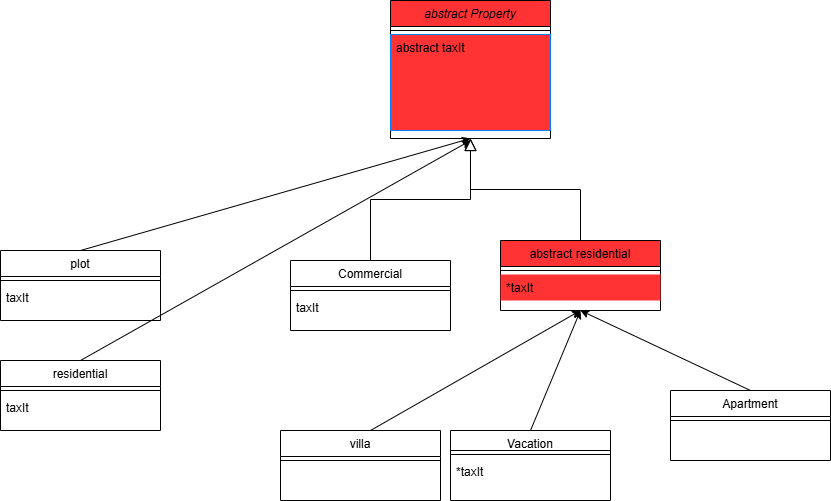

The diagram above was exported from draw.io. Its source (the exported page's mxGraphModel, read from the mxfile embedded in the PNG):
<mxGraphModel dx="2288" dy="767" grid="1" gridSize="10" guides="1" tooltips="1" connect="1" arrows="1" fold="1" page="1" pageScale="1" pageWidth="827" pageHeight="1169" math="0" shadow="0">
  <root>
    <mxCell id="WIyWlLk6GJQsqaUBKTNV-0" />
    <mxCell id="WIyWlLk6GJQsqaUBKTNV-1" parent="WIyWlLk6GJQsqaUBKTNV-0" />
    <mxCell id="zkfFHV4jXpPFQw0GAbJ--0" value="abstract Property" style="swimlane;fontStyle=2;align=center;verticalAlign=top;childLayout=stackLayout;horizontal=1;startSize=26;horizontalStack=0;resizeParent=1;resizeLast=0;collapsible=1;marginBottom=0;rounded=0;shadow=0;strokeWidth=1;fillColor=#FF3333;" parent="WIyWlLk6GJQsqaUBKTNV-1" vertex="1">
      <mxGeometry x="220" y="120" width="160" height="138" as="geometry">
        <mxRectangle x="230" y="140" width="160" height="26" as="alternateBounds" />
      </mxGeometry>
    </mxCell>
    <mxCell id="zkfFHV4jXpPFQw0GAbJ--4" value="" style="line;html=1;strokeWidth=1;align=left;verticalAlign=middle;spacingTop=-1;spacingLeft=3;spacingRight=3;rotatable=0;labelPosition=right;points=[];portConstraint=eastwest;fillColor=#FF3333;" parent="zkfFHV4jXpPFQw0GAbJ--0" vertex="1">
      <mxGeometry y="26" width="160" height="8" as="geometry" />
    </mxCell>
    <mxCell id="zkfFHV4jXpPFQw0GAbJ--5" value="abstract taxIt" style="text;align=left;verticalAlign=top;spacingLeft=4;spacingRight=4;overflow=hidden;rotatable=0;points=[[0,0.5],[1,0.5]];portConstraint=eastwest;fillColor=#FF3333;strokeColor=#007FFF;" parent="zkfFHV4jXpPFQw0GAbJ--0" vertex="1">
      <mxGeometry y="34" width="160" height="96" as="geometry" />
    </mxCell>
    <mxCell id="zkfFHV4jXpPFQw0GAbJ--12" value="" style="endArrow=block;endSize=10;endFill=0;shadow=0;strokeWidth=1;rounded=0;curved=0;edgeStyle=elbowEdgeStyle;elbow=vertical;" parent="WIyWlLk6GJQsqaUBKTNV-1" target="zkfFHV4jXpPFQw0GAbJ--0" edge="1">
      <mxGeometry width="160" relative="1" as="geometry">
        <mxPoint x="200" y="380" as="sourcePoint" />
        <mxPoint x="200" y="203" as="targetPoint" />
      </mxGeometry>
    </mxCell>
    <mxCell id="zkfFHV4jXpPFQw0GAbJ--13" value="abstract residential" style="swimlane;fontStyle=0;align=center;verticalAlign=top;childLayout=stackLayout;horizontal=1;startSize=26;horizontalStack=0;resizeParent=1;resizeLast=0;collapsible=1;marginBottom=0;rounded=0;shadow=0;strokeWidth=1;fillColor=#FF3333;" parent="WIyWlLk6GJQsqaUBKTNV-1" vertex="1">
      <mxGeometry x="330" y="360" width="160" height="70" as="geometry">
        <mxRectangle x="340" y="380" width="170" height="26" as="alternateBounds" />
      </mxGeometry>
    </mxCell>
    <mxCell id="zkfFHV4jXpPFQw0GAbJ--15" value="" style="line;html=1;strokeWidth=1;align=left;verticalAlign=middle;spacingTop=-1;spacingLeft=3;spacingRight=3;rotatable=0;labelPosition=right;points=[];portConstraint=eastwest;fillColor=#FF3333;" parent="zkfFHV4jXpPFQw0GAbJ--13" vertex="1">
      <mxGeometry y="26" width="160" height="8" as="geometry" />
    </mxCell>
    <mxCell id="zkfFHV4jXpPFQw0GAbJ--14" value="*taxIt" style="text;align=left;verticalAlign=top;spacingLeft=4;spacingRight=4;overflow=hidden;rotatable=0;points=[[0,0.5],[1,0.5]];portConstraint=eastwest;fillColor=#FF3333;" parent="zkfFHV4jXpPFQw0GAbJ--13" vertex="1">
      <mxGeometry y="34" width="160" height="26" as="geometry" />
    </mxCell>
    <mxCell id="zkfFHV4jXpPFQw0GAbJ--16" value="" style="endArrow=block;endSize=10;endFill=0;shadow=0;strokeWidth=1;rounded=0;curved=0;edgeStyle=elbowEdgeStyle;elbow=vertical;" parent="WIyWlLk6GJQsqaUBKTNV-1" source="zkfFHV4jXpPFQw0GAbJ--13" target="zkfFHV4jXpPFQw0GAbJ--0" edge="1">
      <mxGeometry width="160" relative="1" as="geometry">
        <mxPoint x="210" y="373" as="sourcePoint" />
        <mxPoint x="310" y="271" as="targetPoint" />
      </mxGeometry>
    </mxCell>
    <mxCell id="vCDgsuiUNyswY2zgWZEA-4" value="Commercial" style="swimlane;fontStyle=0;align=center;verticalAlign=top;childLayout=stackLayout;horizontal=1;startSize=26;horizontalStack=0;resizeParent=1;resizeLast=0;collapsible=1;marginBottom=0;rounded=0;shadow=0;strokeWidth=1;" vertex="1" parent="WIyWlLk6GJQsqaUBKTNV-1">
      <mxGeometry x="120" y="380" width="160" height="70" as="geometry">
        <mxRectangle x="340" y="380" width="170" height="26" as="alternateBounds" />
      </mxGeometry>
    </mxCell>
    <mxCell id="vCDgsuiUNyswY2zgWZEA-5" value="" style="line;html=1;strokeWidth=1;align=left;verticalAlign=middle;spacingTop=-1;spacingLeft=3;spacingRight=3;rotatable=0;labelPosition=right;points=[];portConstraint=eastwest;" vertex="1" parent="vCDgsuiUNyswY2zgWZEA-4">
      <mxGeometry y="26" width="160" height="8" as="geometry" />
    </mxCell>
    <mxCell id="vCDgsuiUNyswY2zgWZEA-6" value="taxIt" style="text;align=left;verticalAlign=top;spacingLeft=4;spacingRight=4;overflow=hidden;rotatable=0;points=[[0,0.5],[1,0.5]];portConstraint=eastwest;" vertex="1" parent="vCDgsuiUNyswY2zgWZEA-4">
      <mxGeometry y="34" width="160" height="26" as="geometry" />
    </mxCell>
    <mxCell id="vCDgsuiUNyswY2zgWZEA-7" value="plot" style="swimlane;fontStyle=0;align=center;verticalAlign=top;childLayout=stackLayout;horizontal=1;startSize=26;horizontalStack=0;resizeParent=1;resizeLast=0;collapsible=1;marginBottom=0;rounded=0;shadow=0;strokeWidth=1;" vertex="1" parent="WIyWlLk6GJQsqaUBKTNV-1">
      <mxGeometry x="-170" y="370" width="160" height="70" as="geometry">
        <mxRectangle x="340" y="380" width="170" height="26" as="alternateBounds" />
      </mxGeometry>
    </mxCell>
    <mxCell id="vCDgsuiUNyswY2zgWZEA-8" value="" style="line;html=1;strokeWidth=1;align=left;verticalAlign=middle;spacingTop=-1;spacingLeft=3;spacingRight=3;rotatable=0;labelPosition=right;points=[];portConstraint=eastwest;" vertex="1" parent="vCDgsuiUNyswY2zgWZEA-7">
      <mxGeometry y="26" width="160" height="8" as="geometry" />
    </mxCell>
    <mxCell id="vCDgsuiUNyswY2zgWZEA-9" value="taxIt" style="text;align=left;verticalAlign=top;spacingLeft=4;spacingRight=4;overflow=hidden;rotatable=0;points=[[0,0.5],[1,0.5]];portConstraint=eastwest;" vertex="1" parent="vCDgsuiUNyswY2zgWZEA-7">
      <mxGeometry y="34" width="160" height="26" as="geometry" />
    </mxCell>
    <mxCell id="vCDgsuiUNyswY2zgWZEA-10" value="" style="endArrow=classic;html=1;rounded=0;exitX=0.5;exitY=0;exitDx=0;exitDy=0;entryX=0.5;entryY=1;entryDx=0;entryDy=0;" edge="1" parent="WIyWlLk6GJQsqaUBKTNV-1" source="vCDgsuiUNyswY2zgWZEA-7" target="zkfFHV4jXpPFQw0GAbJ--0">
      <mxGeometry width="50" height="50" relative="1" as="geometry">
        <mxPoint x="390" y="290" as="sourcePoint" />
        <mxPoint x="440" y="240" as="targetPoint" />
      </mxGeometry>
    </mxCell>
    <mxCell id="vCDgsuiUNyswY2zgWZEA-11" value="Vacation" style="swimlane;fontStyle=0;align=center;verticalAlign=top;childLayout=stackLayout;horizontal=1;startSize=20;horizontalStack=0;resizeParent=1;resizeLast=0;collapsible=1;marginBottom=0;rounded=0;shadow=0;strokeWidth=1;" vertex="1" parent="WIyWlLk6GJQsqaUBKTNV-1">
      <mxGeometry x="280" y="550" width="160" height="70" as="geometry">
        <mxRectangle x="340" y="380" width="170" height="26" as="alternateBounds" />
      </mxGeometry>
    </mxCell>
    <mxCell id="vCDgsuiUNyswY2zgWZEA-12" value="" style="line;html=1;strokeWidth=1;align=left;verticalAlign=middle;spacingTop=-1;spacingLeft=3;spacingRight=3;rotatable=0;labelPosition=right;points=[];portConstraint=eastwest;" vertex="1" parent="vCDgsuiUNyswY2zgWZEA-11">
      <mxGeometry y="20" width="160" height="8" as="geometry" />
    </mxCell>
    <mxCell id="vCDgsuiUNyswY2zgWZEA-13" value="*taxIt" style="text;align=left;verticalAlign=top;spacingLeft=4;spacingRight=4;overflow=hidden;rotatable=0;points=[[0,0.5],[1,0.5]];portConstraint=eastwest;" vertex="1" parent="vCDgsuiUNyswY2zgWZEA-11">
      <mxGeometry y="28" width="160" height="26" as="geometry" />
    </mxCell>
    <mxCell id="vCDgsuiUNyswY2zgWZEA-14" value="Apartment" style="swimlane;fontStyle=0;align=center;verticalAlign=top;childLayout=stackLayout;horizontal=1;startSize=26;horizontalStack=0;resizeParent=1;resizeLast=0;collapsible=1;marginBottom=0;rounded=0;shadow=0;strokeWidth=1;" vertex="1" parent="WIyWlLk6GJQsqaUBKTNV-1">
      <mxGeometry x="500" y="510" width="160" height="70" as="geometry">
        <mxRectangle x="340" y="380" width="170" height="26" as="alternateBounds" />
      </mxGeometry>
    </mxCell>
    <mxCell id="vCDgsuiUNyswY2zgWZEA-15" value="" style="line;html=1;strokeWidth=1;align=left;verticalAlign=middle;spacingTop=-1;spacingLeft=3;spacingRight=3;rotatable=0;labelPosition=right;points=[];portConstraint=eastwest;" vertex="1" parent="vCDgsuiUNyswY2zgWZEA-14">
      <mxGeometry y="26" width="160" height="8" as="geometry" />
    </mxCell>
    <mxCell id="vCDgsuiUNyswY2zgWZEA-17" value="" style="endArrow=classic;html=1;rounded=0;" edge="1" parent="WIyWlLk6GJQsqaUBKTNV-1">
      <mxGeometry width="50" height="50" relative="1" as="geometry">
        <mxPoint x="200" y="550" as="sourcePoint" />
        <mxPoint x="410" y="430" as="targetPoint" />
      </mxGeometry>
    </mxCell>
    <mxCell id="vCDgsuiUNyswY2zgWZEA-18" value="" style="endArrow=classic;html=1;rounded=0;entryX=0.5;entryY=1;entryDx=0;entryDy=0;exitX=0.5;exitY=0;exitDx=0;exitDy=0;" edge="1" parent="WIyWlLk6GJQsqaUBKTNV-1" source="vCDgsuiUNyswY2zgWZEA-14" target="zkfFHV4jXpPFQw0GAbJ--13">
      <mxGeometry width="50" height="50" relative="1" as="geometry">
        <mxPoint x="390" y="540" as="sourcePoint" />
        <mxPoint x="440" y="490" as="targetPoint" />
      </mxGeometry>
    </mxCell>
    <mxCell id="vCDgsuiUNyswY2zgWZEA-19" value="" style="endArrow=classic;html=1;rounded=0;entryX=0.5;entryY=1;entryDx=0;entryDy=0;exitX=0.5;exitY=0;exitDx=0;exitDy=0;" edge="1" parent="WIyWlLk6GJQsqaUBKTNV-1" source="vCDgsuiUNyswY2zgWZEA-11" target="zkfFHV4jXpPFQw0GAbJ--13">
      <mxGeometry width="50" height="50" relative="1" as="geometry">
        <mxPoint x="390" y="540" as="sourcePoint" />
        <mxPoint x="440" y="490" as="targetPoint" />
      </mxGeometry>
    </mxCell>
    <mxCell id="vCDgsuiUNyswY2zgWZEA-20" value="villa" style="swimlane;fontStyle=0;align=center;verticalAlign=top;childLayout=stackLayout;horizontal=1;startSize=26;horizontalStack=0;resizeParent=1;resizeLast=0;collapsible=1;marginBottom=0;rounded=0;shadow=0;strokeWidth=1;" vertex="1" parent="WIyWlLk6GJQsqaUBKTNV-1">
      <mxGeometry x="110" y="550" width="160" height="70" as="geometry">
        <mxRectangle x="340" y="380" width="170" height="26" as="alternateBounds" />
      </mxGeometry>
    </mxCell>
    <mxCell id="vCDgsuiUNyswY2zgWZEA-21" value="" style="line;html=1;strokeWidth=1;align=left;verticalAlign=middle;spacingTop=-1;spacingLeft=3;spacingRight=3;rotatable=0;labelPosition=right;points=[];portConstraint=eastwest;" vertex="1" parent="vCDgsuiUNyswY2zgWZEA-20">
      <mxGeometry y="26" width="160" height="8" as="geometry" />
    </mxCell>
    <mxCell id="vCDgsuiUNyswY2zgWZEA-23" value="residential" style="swimlane;fontStyle=0;align=center;verticalAlign=top;childLayout=stackLayout;horizontal=1;startSize=26;horizontalStack=0;resizeParent=1;resizeLast=0;collapsible=1;marginBottom=0;rounded=0;shadow=0;strokeWidth=1;" vertex="1" parent="WIyWlLk6GJQsqaUBKTNV-1">
      <mxGeometry x="-170" y="480" width="160" height="70" as="geometry">
        <mxRectangle x="340" y="380" width="170" height="26" as="alternateBounds" />
      </mxGeometry>
    </mxCell>
    <mxCell id="vCDgsuiUNyswY2zgWZEA-24" value="" style="line;html=1;strokeWidth=1;align=left;verticalAlign=middle;spacingTop=-1;spacingLeft=3;spacingRight=3;rotatable=0;labelPosition=right;points=[];portConstraint=eastwest;" vertex="1" parent="vCDgsuiUNyswY2zgWZEA-23">
      <mxGeometry y="26" width="160" height="8" as="geometry" />
    </mxCell>
    <mxCell id="vCDgsuiUNyswY2zgWZEA-25" value="taxIt" style="text;align=left;verticalAlign=top;spacingLeft=4;spacingRight=4;overflow=hidden;rotatable=0;points=[[0,0.5],[1,0.5]];portConstraint=eastwest;" vertex="1" parent="vCDgsuiUNyswY2zgWZEA-23">
      <mxGeometry y="34" width="160" height="26" as="geometry" />
    </mxCell>
    <mxCell id="vCDgsuiUNyswY2zgWZEA-26" value="" style="endArrow=classic;html=1;rounded=0;exitX=0.5;exitY=0;exitDx=0;exitDy=0;" edge="1" parent="WIyWlLk6GJQsqaUBKTNV-1" source="vCDgsuiUNyswY2zgWZEA-23">
      <mxGeometry width="50" height="50" relative="1" as="geometry">
        <mxPoint x="10" y="510" as="sourcePoint" />
        <mxPoint x="300" y="260" as="targetPoint" />
      </mxGeometry>
    </mxCell>
  </root>
</mxGraphModel>